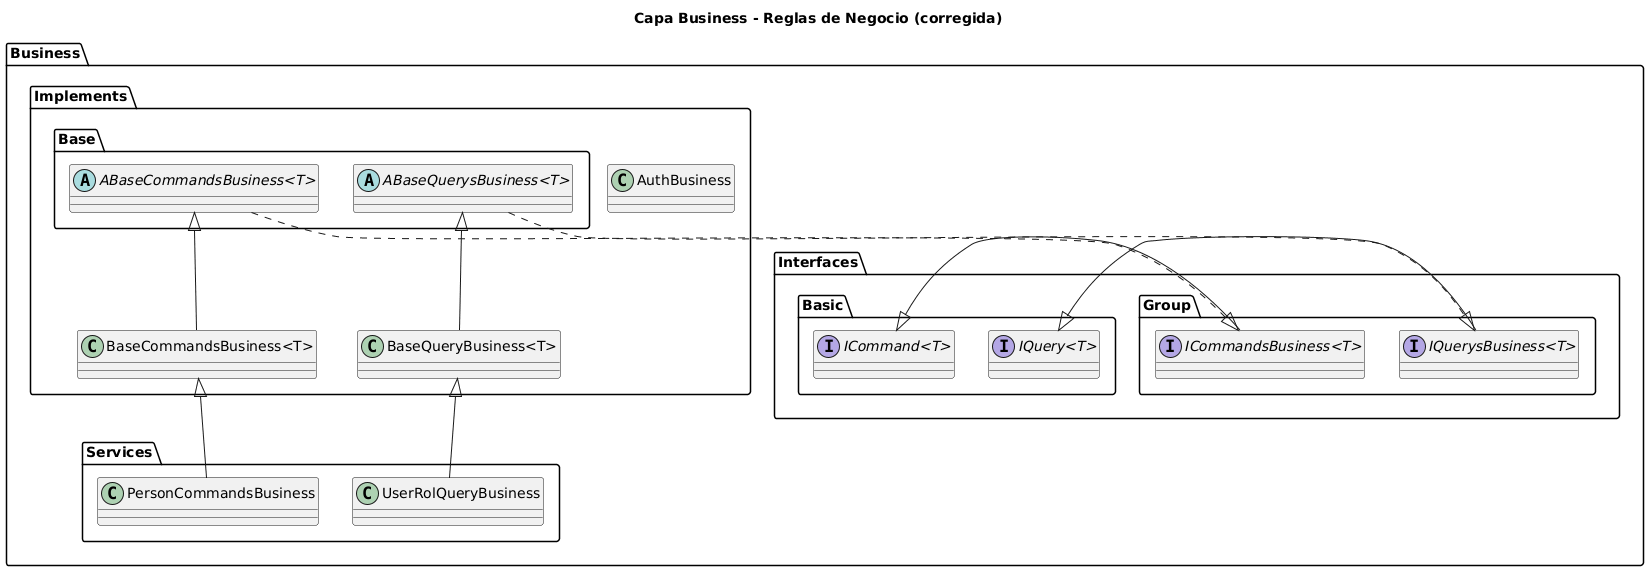

The diagram above was rendered by PlantUML. Its source (embedded in the PNG):
@startuml
title Capa Business - Reglas de Negocio (corregida)

package "Business.Interfaces.Basic" {
  interface "ICommand<T>"
  interface "IQuery<T>"
}

package "Business.Interfaces.Group" {
  interface "ICommandsBusiness<T>"
  interface "IQuerysBusiness<T>"
}

"ICommandsBusiness<T>" -|> "ICommand<T>"
"IQuerysBusiness<T>" -|> "IQuery<T>"

package "Business.Implements.Base" {
  abstract class "ABaseCommandsBusiness<T>"
  abstract class "ABaseQuerysBusiness<T>"
}

"ABaseCommandsBusiness<T>" ..|> "ICommandsBusiness<T>"
"ABaseQuerysBusiness<T>" ..|> "IQuerysBusiness<T>"

package "Business.Implements" {
  class "BaseCommandsBusiness<T>"
  class "BaseQueryBusiness<T>"
  class AuthBusiness
}

"ABaseCommandsBusiness<T>" <|-- "BaseCommandsBusiness<T>"
"ABaseQuerysBusiness<T>" <|-- "BaseQueryBusiness<T>"

' Ejemplo de servicios concretos
package "Business.Services" {
  class "PersonCommandsBusiness"
  class "UserRolQueryBusiness"
}

"BaseCommandsBusiness<T>" <|-- "PersonCommandsBusiness"
"BaseQueryBusiness<T>" <|-- "UserRolQueryBusiness"
@enduml